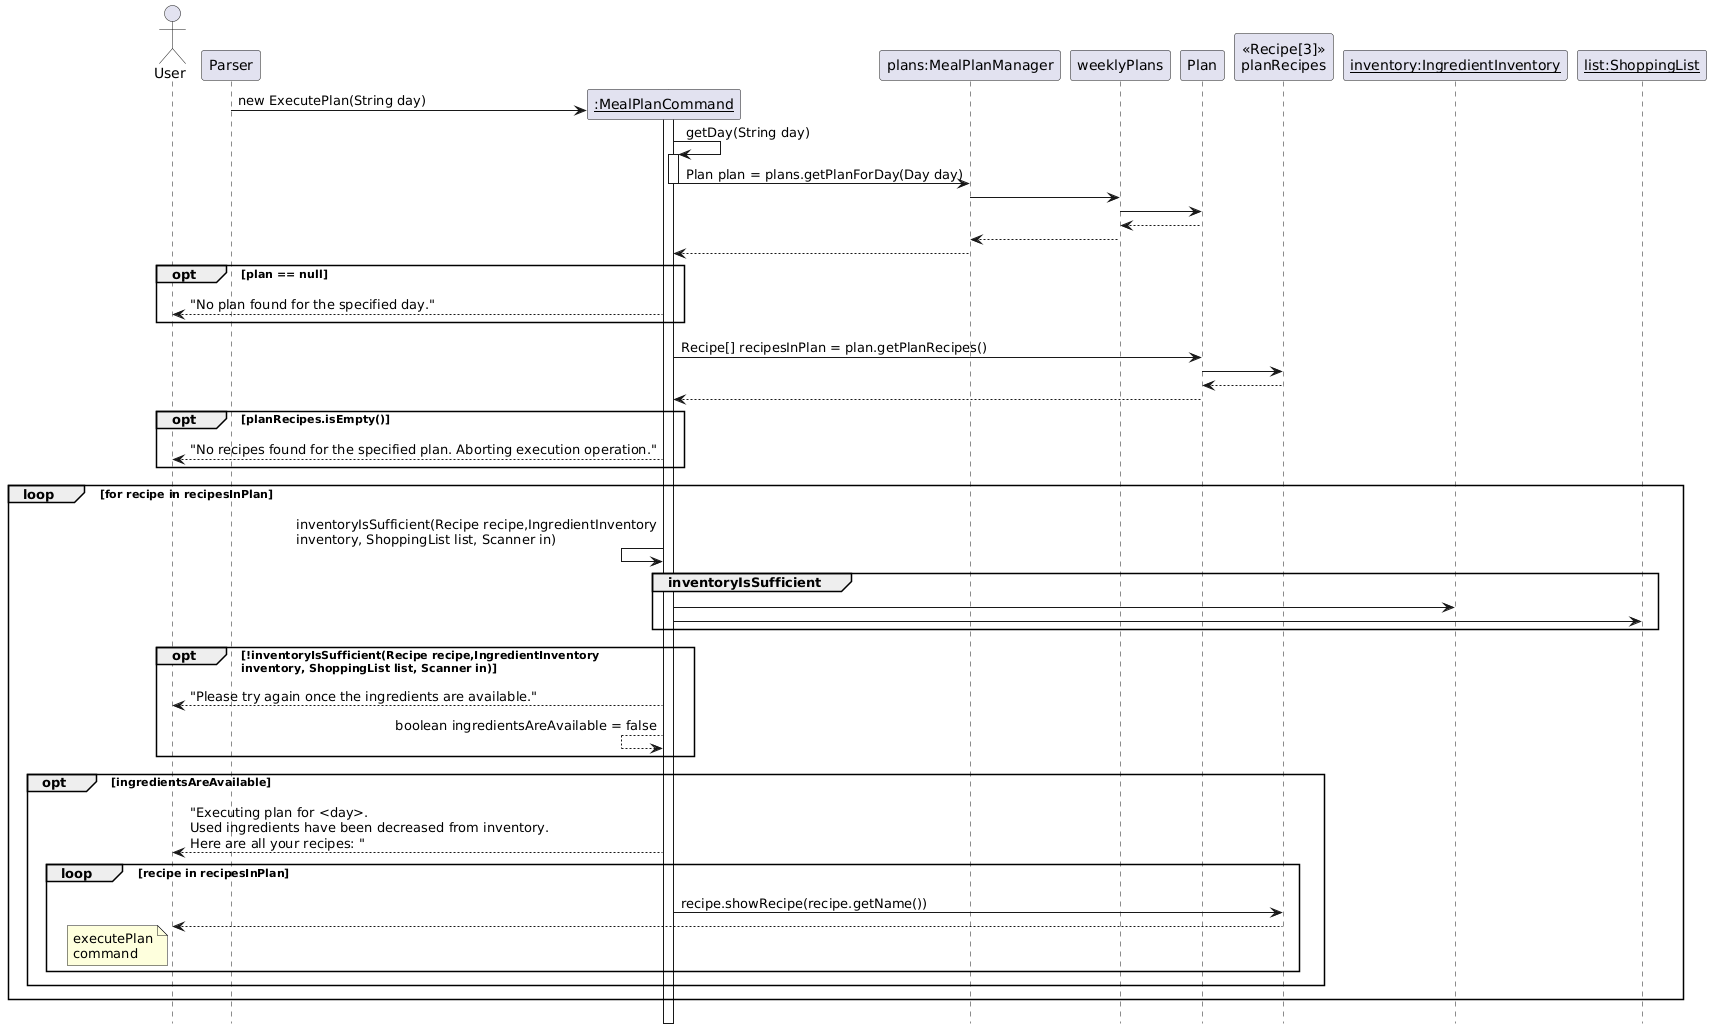

The diagram above was rendered by PlantUML. Its source (embedded in the PNG):
@startuml
hide footbox
skinparam classAttributeIconSize 0
!pragma teoz true

actor User
participant Parser

Parser-> "__:MealPlanCommand__" as MealPlanCommand ** : new ExecutePlan(String day)
activate MealPlanCommand
participant "plans:MealPlanManager" as MealPlanManager

MealPlanCommand -> MealPlanCommand++ : getDay(String day)
MealPlanCommand -> MealPlanManager : Plan plan = plans.getPlanForDay(Day day) 
deactivate MealPlanCommand
MealPlanManager -> weeklyPlans
weeklyPlans -> Plan
weeklyPlans <-- Plan
MealPlanManager <-- weeklyPlans
MealPlanCommand <-- MealPlanManager

opt plan == null
User <-- MealPlanCommand : "No plan found for the specified day."
end

MealPlanCommand -> Plan : Recipe[] recipesInPlan = plan.getPlanRecipes()
Plan -> "<<Recipe[3]>>\nplanRecipes" as planRecipes
Plan <-- planRecipes
MealPlanCommand <-- Plan

opt planRecipes.isEmpty()
User <-- MealPlanCommand : "No recipes found for the specified plan. Aborting execution operation."
end

loop for recipe in recipesInPlan
participant "__inventory:IngredientInventory__" as inventory
participant "__list:ShoppingList__" as list

MealPlanCommand <- MealPlanCommand : inventoryIsSufficient(Recipe recipe,IngredientInventory\ninventory, ShoppingList list, Scanner in)
group inventoryIsSufficient
MealPlanCommand -> inventory
MealPlanCommand -> list
end

opt !inventoryIsSufficient(Recipe recipe,IngredientInventory\ninventory, ShoppingList list, Scanner in)
User <-- MealPlanCommand : "Please try again once the ingredients are available."
MealPlanCommand <-- MealPlanCommand : boolean ingredientsAreAvailable = false 
end

opt ingredientsAreAvailable
User <-- MealPlanCommand : "Executing plan for <day>.\nUsed ingredients have been decreased from inventory.\nHere are all your recipes: "
loop recipe in recipesInPlan
MealPlanCommand -> planRecipes : recipe.showRecipe(recipe.getName())
User <-- planRecipes
note left: executePlan\ncommand
@enduml